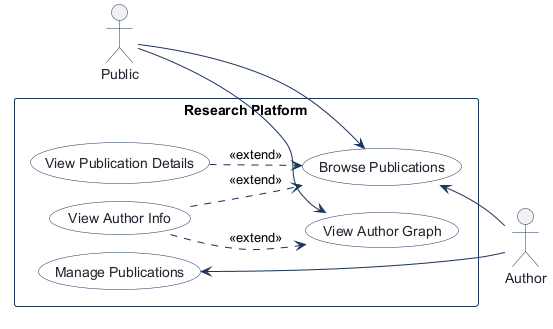

The diagram above was rendered by PlantUML. Its source (embedded in the PNG):
@startuml
!pragma layout smetana
left to right direction
!pragma layout smetana
skinparam shadowing false
skinparam actorBorderColor #1B365D
skinparam actorFontColor #1E232D
skinparam usecaseBackgroundColor #FFFFFF
skinparam usecaseBorderColor #1B365D
skinparam usecaseFontColor #1E232D
skinparam rectangleBorderColor #1B365D
skinparam rectangleBackgroundColor #F8FAFC
skinparam arrowColor #1B365D

actor "Public" as Public

rectangle "Research Platform" {
  usecase "Browse Publications" as Browse_Publications
  usecase "View Publication Details" as View_Publication_Details
  usecase "Manage Publications" as Manage_Publications
  usecase "View Author Graph" as View_Author_Graph
  usecase "View Author Info" as View_Author_Info
}

actor "Author" as Author

Public --> Browse_Publications
Browse_Publications <-- Author
View_Publication_Details ..> Browse_Publications : <<extend>>
Manage_Publications <-- Author
Public --> View_Author_Graph
View_Author_Info ..> Browse_Publications : <<extend>>
View_Author_Info ..> View_Author_Graph : <<extend>>

@enduml